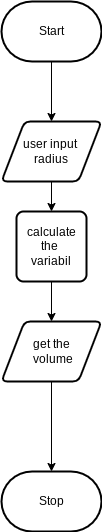

The diagram above was exported from draw.io. Its source (the exported page's mxGraphModel, read from the mxfile embedded in the PNG):
<mxGraphModel dx="606" dy="1663" grid="1" gridSize="10" guides="1" tooltips="1" connect="1" arrows="1" fold="1" page="1" pageScale="1" pageWidth="850" pageHeight="1100" math="0" shadow="0">
  <root>
    <mxCell id="0" />
    <mxCell id="1" parent="0" />
    <mxCell id="10" style="edgeStyle=none;html=1;" edge="1" parent="1" source="2" target="4">
      <mxGeometry relative="1" as="geometry" />
    </mxCell>
    <mxCell id="2" value="Start" style="strokeWidth=2;html=1;shape=mxgraph.flowchart.terminator;whiteSpace=wrap;" parent="1" vertex="1">
      <mxGeometry x="220" width="100" height="60" as="geometry" />
    </mxCell>
    <mxCell id="3" value="Stop" style="strokeWidth=2;html=1;shape=mxgraph.flowchart.terminator;whiteSpace=wrap;" parent="1" vertex="1">
      <mxGeometry x="220" y="470" width="100" height="60" as="geometry" />
    </mxCell>
    <mxCell id="9" style="edgeStyle=none;html=1;" edge="1" parent="1" source="4" target="5">
      <mxGeometry relative="1" as="geometry" />
    </mxCell>
    <mxCell id="4" value="user input&amp;nbsp;&lt;br&gt;radius" style="shape=parallelogram;html=1;strokeWidth=2;perimeter=parallelogramPerimeter;whiteSpace=wrap;rounded=1;arcSize=12;size=0.23;" vertex="1" parent="1">
      <mxGeometry x="220" y="120" width="100" height="60" as="geometry" />
    </mxCell>
    <mxCell id="8" style="edgeStyle=none;html=1;" edge="1" parent="1" source="5" target="6">
      <mxGeometry relative="1" as="geometry" />
    </mxCell>
    <mxCell id="5" value="calculate the&amp;nbsp;&lt;br&gt;variabil&lt;br&gt;" style="rounded=1;whiteSpace=wrap;html=1;absoluteArcSize=1;arcSize=14;strokeWidth=2;" vertex="1" parent="1">
      <mxGeometry x="235" y="210" width="70" height="70" as="geometry" />
    </mxCell>
    <mxCell id="7" style="edgeStyle=none;html=1;entryX=0.5;entryY=0;entryDx=0;entryDy=0;entryPerimeter=0;" edge="1" parent="1" source="6" target="3">
      <mxGeometry relative="1" as="geometry" />
    </mxCell>
    <mxCell id="6" value="get the&lt;br&gt;&amp;nbsp;volume" style="shape=parallelogram;html=1;strokeWidth=2;perimeter=parallelogramPerimeter;whiteSpace=wrap;rounded=1;arcSize=12;size=0.23;" vertex="1" parent="1">
      <mxGeometry x="220" y="320" width="100" height="60" as="geometry" />
    </mxCell>
  </root>
</mxGraphModel>